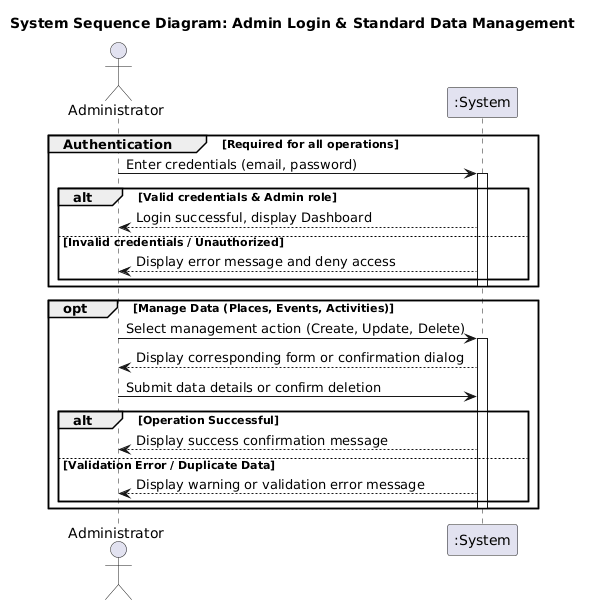

The diagram above was rendered by PlantUML. Its source (embedded in the PNG):
@startuml
title System Sequence Diagram: Admin Login & Standard Data Management

actor Administrator
participant ":System" as System

' --- Authentication Phase ---
group Authentication [Required for all operations]
    Administrator -> System : Enter credentials (email, password)
    activate System
    
    alt Valid credentials & Admin role
        System --> Administrator : Login successful, display Dashboard
    else Invalid credentials / Unauthorized
        System --> Administrator : Display error message and deny access
    end
    deactivate System
end

' --- Standard CRUD Operations Phase ---
opt Manage Data (Places, Events, Activities)
    Administrator -> System : Select management action (Create, Update, Delete)
    activate System
    System --> Administrator : Display corresponding form or confirmation dialog
    
    Administrator -> System : Submit data details or confirm deletion
    
    alt Operation Successful
        System --> Administrator : Display success confirmation message
    else Validation Error / Duplicate Data
        System --> Administrator : Display warning or validation error message
    end
    deactivate System
end
@enduml